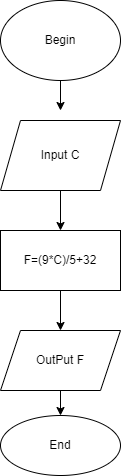

The diagram above was exported from draw.io. Its source (the exported page's mxGraphModel, read from the mxfile embedded in the PNG):
<mxGraphModel dx="994" dy="583" grid="1" gridSize="10" guides="1" tooltips="1" connect="1" arrows="1" fold="1" page="1" pageScale="1" pageWidth="827" pageHeight="1169" math="0" shadow="0">
  <root>
    <mxCell id="WIyWlLk6GJQsqaUBKTNV-0" />
    <mxCell id="WIyWlLk6GJQsqaUBKTNV-1" parent="WIyWlLk6GJQsqaUBKTNV-0" />
    <mxCell id="eafK51-pZ_XdJHwHl4Ip-2" value="" style="edgeStyle=orthogonalEdgeStyle;rounded=0;orthogonalLoop=1;jettySize=auto;html=1;" edge="1" parent="WIyWlLk6GJQsqaUBKTNV-1" source="eafK51-pZ_XdJHwHl4Ip-0">
      <mxGeometry relative="1" as="geometry">
        <mxPoint x="420" y="220" as="targetPoint" />
      </mxGeometry>
    </mxCell>
    <mxCell id="eafK51-pZ_XdJHwHl4Ip-0" value="Begin" style="ellipse;whiteSpace=wrap;html=1;" vertex="1" parent="WIyWlLk6GJQsqaUBKTNV-1">
      <mxGeometry x="360" y="110" width="120" height="80" as="geometry" />
    </mxCell>
    <mxCell id="eafK51-pZ_XdJHwHl4Ip-5" value="" style="edgeStyle=orthogonalEdgeStyle;rounded=0;orthogonalLoop=1;jettySize=auto;html=1;" edge="1" parent="WIyWlLk6GJQsqaUBKTNV-1" target="eafK51-pZ_XdJHwHl4Ip-4">
      <mxGeometry relative="1" as="geometry">
        <mxPoint x="420" y="300" as="sourcePoint" />
      </mxGeometry>
    </mxCell>
    <mxCell id="eafK51-pZ_XdJHwHl4Ip-8" value="" style="edgeStyle=orthogonalEdgeStyle;rounded=0;orthogonalLoop=1;jettySize=auto;html=1;" edge="1" parent="WIyWlLk6GJQsqaUBKTNV-1" source="eafK51-pZ_XdJHwHl4Ip-4" target="eafK51-pZ_XdJHwHl4Ip-7">
      <mxGeometry relative="1" as="geometry" />
    </mxCell>
    <mxCell id="eafK51-pZ_XdJHwHl4Ip-4" value="F=(9*C)/5+32" style="whiteSpace=wrap;html=1;" vertex="1" parent="WIyWlLk6GJQsqaUBKTNV-1">
      <mxGeometry x="360" y="340" width="120" height="60" as="geometry" />
    </mxCell>
    <mxCell id="eafK51-pZ_XdJHwHl4Ip-6" value="Input C" style="shape=parallelogram;perimeter=parallelogramPerimeter;whiteSpace=wrap;html=1;fixedSize=1;" vertex="1" parent="WIyWlLk6GJQsqaUBKTNV-1">
      <mxGeometry x="360" y="230" width="120" height="70" as="geometry" />
    </mxCell>
    <mxCell id="eafK51-pZ_XdJHwHl4Ip-10" value="" style="edgeStyle=orthogonalEdgeStyle;rounded=0;orthogonalLoop=1;jettySize=auto;html=1;" edge="1" parent="WIyWlLk6GJQsqaUBKTNV-1" source="eafK51-pZ_XdJHwHl4Ip-7" target="eafK51-pZ_XdJHwHl4Ip-9">
      <mxGeometry relative="1" as="geometry" />
    </mxCell>
    <mxCell id="eafK51-pZ_XdJHwHl4Ip-7" value="OutPut F" style="shape=parallelogram;perimeter=parallelogramPerimeter;whiteSpace=wrap;html=1;fixedSize=1;" vertex="1" parent="WIyWlLk6GJQsqaUBKTNV-1">
      <mxGeometry x="360" y="440" width="120" height="60" as="geometry" />
    </mxCell>
    <mxCell id="eafK51-pZ_XdJHwHl4Ip-9" value="End" style="ellipse;whiteSpace=wrap;html=1;" vertex="1" parent="WIyWlLk6GJQsqaUBKTNV-1">
      <mxGeometry x="360" y="525" width="120" height="60" as="geometry" />
    </mxCell>
  </root>
</mxGraphModel>